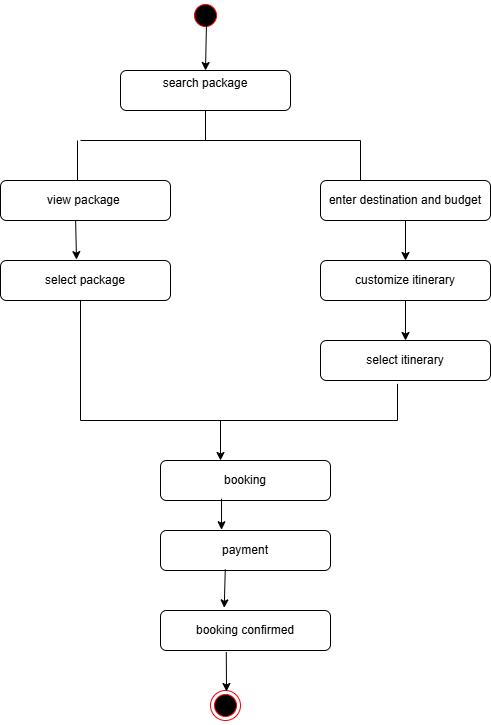

The diagram above was exported from draw.io. Its source (the exported page's mxGraphModel, read from the mxfile embedded in the PNG):
<mxGraphModel dx="1615" dy="857" grid="1" gridSize="10" guides="1" tooltips="1" connect="1" arrows="1" fold="1" page="1" pageScale="1" pageWidth="827" pageHeight="1169" background="#FFFFFF" math="0" shadow="0">
  <root>
    <mxCell id="WIyWlLk6GJQsqaUBKTNV-0" />
    <mxCell id="WIyWlLk6GJQsqaUBKTNV-1" parent="WIyWlLk6GJQsqaUBKTNV-0" />
    <mxCell id="R_VKIEqmeZ_Qa_lm-Ac2-101" value="" style="group" vertex="1" connectable="0" parent="WIyWlLk6GJQsqaUBKTNV-1">
      <mxGeometry x="330" y="220" width="490" height="723.3723461417476" as="geometry" />
    </mxCell>
    <mxCell id="R_VKIEqmeZ_Qa_lm-Ac2-73" value="" style="group" vertex="1" connectable="0" parent="R_VKIEqmeZ_Qa_lm-Ac2-101">
      <mxGeometry y="70" width="490" height="653.3723461417476" as="geometry" />
    </mxCell>
    <mxCell id="R_VKIEqmeZ_Qa_lm-Ac2-74" value="&#10;&lt;span style=&quot;color: rgb(0, 0, 0); font-family: Helvetica; font-size: 12px; font-style: normal; font-variant-ligatures: normal; font-variant-caps: normal; font-weight: 400; letter-spacing: normal; orphans: 2; text-align: center; text-indent: 0px; text-transform: none; widows: 2; word-spacing: 0px; -webkit-text-stroke-width: 0px; white-space: normal; background-color: rgb(255, 255, 255); text-decoration-thickness: initial; text-decoration-style: initial; text-decoration-color: initial; display: inline !important; float: none;&quot;&gt;search package&lt;/span&gt;&#10;&#10;" style="rounded=1;whiteSpace=wrap;html=1;container=1;" vertex="1" parent="R_VKIEqmeZ_Qa_lm-Ac2-73">
      <mxGeometry x="120" width="170" height="40" as="geometry" />
    </mxCell>
    <mxCell id="R_VKIEqmeZ_Qa_lm-Ac2-75" value="&lt;br&gt;&lt;span style=&quot;color: rgb(0, 0, 0); font-family: Helvetica; font-size: 12px; font-style: normal; font-variant-ligatures: normal; font-variant-caps: normal; font-weight: 400; letter-spacing: normal; orphans: 2; text-align: center; text-indent: 0px; text-transform: none; widows: 2; word-spacing: 0px; -webkit-text-stroke-width: 0px; white-space: normal; background-color: rgb(255, 255, 255); text-decoration-thickness: initial; text-decoration-style: initial; text-decoration-color: initial; float: none; display: inline !important;&quot;&gt;view package&amp;nbsp;&lt;/span&gt;&lt;div&gt;&lt;br/&gt;&lt;/div&gt;" style="rounded=1;whiteSpace=wrap;html=1;container=1;" vertex="1" parent="R_VKIEqmeZ_Qa_lm-Ac2-73">
      <mxGeometry y="110" width="170" height="40" as="geometry" />
    </mxCell>
    <mxCell id="R_VKIEqmeZ_Qa_lm-Ac2-76" value="&lt;span style=&quot;background-color: rgb(255, 255, 255);&quot;&gt;select package&lt;/span&gt;" style="rounded=1;whiteSpace=wrap;html=1;container=1;" vertex="1" parent="R_VKIEqmeZ_Qa_lm-Ac2-73">
      <mxGeometry y="190" width="170" height="40" as="geometry" />
    </mxCell>
    <mxCell id="R_VKIEqmeZ_Qa_lm-Ac2-77" value="&lt;div&gt;&lt;span style=&quot;background-color: rgb(255, 255, 255);&quot;&gt;enter destination and budget&lt;/span&gt;&lt;/div&gt;" style="rounded=1;whiteSpace=wrap;html=1;container=1;" vertex="1" parent="R_VKIEqmeZ_Qa_lm-Ac2-73">
      <mxGeometry x="320" y="110" width="170" height="40" as="geometry" />
    </mxCell>
    <mxCell id="R_VKIEqmeZ_Qa_lm-Ac2-78" value="&lt;span style=&quot;background-color: rgb(255, 255, 255);&quot;&gt;customize itinerary&lt;/span&gt;" style="rounded=1;whiteSpace=wrap;html=1;container=1;" vertex="1" parent="R_VKIEqmeZ_Qa_lm-Ac2-73">
      <mxGeometry x="320" y="190" width="170" height="40" as="geometry" />
    </mxCell>
    <mxCell id="R_VKIEqmeZ_Qa_lm-Ac2-79" value="&lt;div&gt;&lt;span style=&quot;background-color: rgb(255, 255, 255);&quot;&gt;select itinerary&lt;/span&gt;&lt;/div&gt;" style="rounded=1;whiteSpace=wrap;html=1;container=1;" vertex="1" parent="R_VKIEqmeZ_Qa_lm-Ac2-73">
      <mxGeometry x="320" y="270" width="170" height="40" as="geometry" />
    </mxCell>
    <mxCell id="R_VKIEqmeZ_Qa_lm-Ac2-80" value="&lt;div&gt;&lt;span style=&quot;background-color: rgb(255, 255, 255);&quot;&gt;payment&lt;/span&gt;&lt;/div&gt;" style="rounded=1;whiteSpace=wrap;html=1;container=1;" vertex="1" parent="R_VKIEqmeZ_Qa_lm-Ac2-73">
      <mxGeometry x="160" y="460" width="170" height="40" as="geometry" />
    </mxCell>
    <mxCell id="R_VKIEqmeZ_Qa_lm-Ac2-81" value="&lt;div&gt;&lt;span style=&quot;background-color: rgb(255, 255, 255);&quot;&gt;booking&lt;/span&gt;&lt;/div&gt;" style="rounded=1;whiteSpace=wrap;html=1;container=1;" vertex="1" parent="R_VKIEqmeZ_Qa_lm-Ac2-73">
      <mxGeometry x="160" y="390" width="170" height="40" as="geometry" />
    </mxCell>
    <mxCell id="R_VKIEqmeZ_Qa_lm-Ac2-82" value="&lt;span style=&quot;background-color: rgb(255, 255, 255);&quot;&gt;booking confirmed&lt;/span&gt;" style="rounded=1;whiteSpace=wrap;html=1;container=1;" vertex="1" parent="R_VKIEqmeZ_Qa_lm-Ac2-73">
      <mxGeometry x="160" y="540" width="170" height="40" as="geometry" />
    </mxCell>
    <mxCell id="R_VKIEqmeZ_Qa_lm-Ac2-83" value="" style="endArrow=none;html=1;rounded=0;" edge="1" parent="R_VKIEqmeZ_Qa_lm-Ac2-73">
      <mxGeometry width="50" height="50" relative="1" as="geometry">
        <mxPoint x="80" y="350" as="sourcePoint" />
        <mxPoint x="80" y="230" as="targetPoint" />
      </mxGeometry>
    </mxCell>
    <mxCell id="R_VKIEqmeZ_Qa_lm-Ac2-84" value="" style="endArrow=none;html=1;rounded=0;entryX=0.5;entryY=1;entryDx=0;entryDy=0;" edge="1" parent="R_VKIEqmeZ_Qa_lm-Ac2-73" target="R_VKIEqmeZ_Qa_lm-Ac2-74">
      <mxGeometry width="50" height="50" relative="1" as="geometry">
        <mxPoint x="205" y="70" as="sourcePoint" />
        <mxPoint x="300" y="260" as="targetPoint" />
      </mxGeometry>
    </mxCell>
    <mxCell id="R_VKIEqmeZ_Qa_lm-Ac2-85" value="" style="endArrow=none;html=1;rounded=0;" edge="1" parent="R_VKIEqmeZ_Qa_lm-Ac2-73">
      <mxGeometry width="50" height="50" relative="1" as="geometry">
        <mxPoint x="80" y="70" as="sourcePoint" />
        <mxPoint x="360" y="70" as="targetPoint" />
      </mxGeometry>
    </mxCell>
    <mxCell id="R_VKIEqmeZ_Qa_lm-Ac2-86" value="" style="endArrow=none;html=1;rounded=0;exitX=0.453;exitY=0.001;exitDx=0;exitDy=0;exitPerimeter=0;" edge="1" parent="R_VKIEqmeZ_Qa_lm-Ac2-73" source="R_VKIEqmeZ_Qa_lm-Ac2-75">
      <mxGeometry width="50" height="50" relative="1" as="geometry">
        <mxPoint x="80" y="100" as="sourcePoint" />
        <mxPoint x="77" y="70" as="targetPoint" />
      </mxGeometry>
    </mxCell>
    <mxCell id="R_VKIEqmeZ_Qa_lm-Ac2-87" value="" style="endArrow=none;html=1;rounded=0;entryX=0.453;entryY=1.084;entryDx=0;entryDy=0;entryPerimeter=0;" edge="1" parent="R_VKIEqmeZ_Qa_lm-Ac2-73" target="R_VKIEqmeZ_Qa_lm-Ac2-79">
      <mxGeometry width="50" height="50" relative="1" as="geometry">
        <mxPoint x="80" y="350" as="sourcePoint" />
        <mxPoint x="400" y="350" as="targetPoint" />
        <Array as="points">
          <mxPoint x="397" y="350" />
        </Array>
      </mxGeometry>
    </mxCell>
    <mxCell id="R_VKIEqmeZ_Qa_lm-Ac2-88" value="" style="endArrow=none;html=1;rounded=0;" edge="1" parent="R_VKIEqmeZ_Qa_lm-Ac2-73">
      <mxGeometry width="50" height="50" relative="1" as="geometry">
        <mxPoint x="360" y="110" as="sourcePoint" />
        <mxPoint x="360" y="70" as="targetPoint" />
      </mxGeometry>
    </mxCell>
    <mxCell id="R_VKIEqmeZ_Qa_lm-Ac2-89" value="" style="endArrow=classic;html=1;rounded=0;textShadow=0;labelBackgroundColor=default;entryX=0.447;entryY=-0.022;entryDx=0;entryDy=0;entryPerimeter=0;exitX=0.442;exitY=1.013;exitDx=0;exitDy=0;exitPerimeter=0;" edge="1" parent="R_VKIEqmeZ_Qa_lm-Ac2-73" source="R_VKIEqmeZ_Qa_lm-Ac2-75" target="R_VKIEqmeZ_Qa_lm-Ac2-76">
      <mxGeometry width="50" height="50" relative="1" as="geometry">
        <mxPoint x="80" y="150" as="sourcePoint" />
        <mxPoint x="-62" y="221" as="targetPoint" />
      </mxGeometry>
    </mxCell>
    <mxCell id="R_VKIEqmeZ_Qa_lm-Ac2-90" value="" style="endArrow=classic;html=1;rounded=0;textShadow=0;labelBackgroundColor=default;entryX=0.5;entryY=0;entryDx=0;entryDy=0;exitX=0.5;exitY=1;exitDx=0;exitDy=0;" edge="1" parent="R_VKIEqmeZ_Qa_lm-Ac2-73" source="R_VKIEqmeZ_Qa_lm-Ac2-77" target="R_VKIEqmeZ_Qa_lm-Ac2-78">
      <mxGeometry width="50" height="50" relative="1" as="geometry">
        <mxPoint x="400" y="150" as="sourcePoint" />
        <mxPoint x="398" y="180" as="targetPoint" />
      </mxGeometry>
    </mxCell>
    <mxCell id="R_VKIEqmeZ_Qa_lm-Ac2-91" value="" style="endArrow=classic;html=1;rounded=0;exitX=0.5;exitY=1;exitDx=0;exitDy=0;textShadow=0;labelBackgroundColor=default;entryX=0.5;entryY=0;entryDx=0;entryDy=0;" edge="1" parent="R_VKIEqmeZ_Qa_lm-Ac2-73" source="R_VKIEqmeZ_Qa_lm-Ac2-78" target="R_VKIEqmeZ_Qa_lm-Ac2-79">
      <mxGeometry width="50" height="50" relative="1" as="geometry">
        <mxPoint x="550" y="230" as="sourcePoint" />
        <mxPoint x="400" y="260" as="targetPoint" />
      </mxGeometry>
    </mxCell>
    <mxCell id="R_VKIEqmeZ_Qa_lm-Ac2-92" value="" style="endArrow=classic;html=1;rounded=0;textShadow=0;labelBackgroundColor=default;" edge="1" parent="R_VKIEqmeZ_Qa_lm-Ac2-73">
      <mxGeometry width="50" height="50" relative="1" as="geometry">
        <mxPoint x="220" y="350" as="sourcePoint" />
        <mxPoint x="220" y="390" as="targetPoint" />
      </mxGeometry>
    </mxCell>
    <mxCell id="R_VKIEqmeZ_Qa_lm-Ac2-93" value="" style="endArrow=classic;html=1;rounded=0;exitX=0.359;exitY=0.954;exitDx=0;exitDy=0;exitPerimeter=0;textShadow=0;labelBackgroundColor=default;entryX=0.359;entryY=-0.019;entryDx=0;entryDy=0;entryPerimeter=0;" edge="1" parent="R_VKIEqmeZ_Qa_lm-Ac2-73" source="R_VKIEqmeZ_Qa_lm-Ac2-81" target="R_VKIEqmeZ_Qa_lm-Ac2-80">
      <mxGeometry width="50" height="50" relative="1" as="geometry">
        <mxPoint x="500" y="460" as="sourcePoint" />
        <mxPoint x="498" y="501" as="targetPoint" />
      </mxGeometry>
    </mxCell>
    <mxCell id="R_VKIEqmeZ_Qa_lm-Ac2-94" value="" style="endArrow=classic;html=1;rounded=0;textShadow=0;labelBackgroundColor=default;entryX=0.375;entryY=-0.066;entryDx=0;entryDy=0;entryPerimeter=0;exitX=0.381;exitY=0.969;exitDx=0;exitDy=0;exitPerimeter=0;" edge="1" parent="R_VKIEqmeZ_Qa_lm-Ac2-73" source="R_VKIEqmeZ_Qa_lm-Ac2-80" target="R_VKIEqmeZ_Qa_lm-Ac2-82">
      <mxGeometry width="50" height="50" relative="1" as="geometry">
        <mxPoint x="218" y="498" as="sourcePoint" />
        <mxPoint x="218" y="530" as="targetPoint" />
      </mxGeometry>
    </mxCell>
    <mxCell id="R_VKIEqmeZ_Qa_lm-Ac2-95" value="" style="ellipse;html=1;shape=endState;fillColor=#000000;strokeColor=#ff0000;rotation=-105;textShadow=0;labelBackgroundColor=default;" vertex="1" parent="R_VKIEqmeZ_Qa_lm-Ac2-73">
      <mxGeometry x="210.00117307087385" y="620.0011730708737" width="30" height="30" as="geometry" />
    </mxCell>
    <mxCell id="R_VKIEqmeZ_Qa_lm-Ac2-96" value="" style="endArrow=classic;html=1;rounded=0;textShadow=0;labelBackgroundColor=default;exitX=0.387;exitY=1.04;exitDx=0;exitDy=0;exitPerimeter=0;" edge="1" parent="R_VKIEqmeZ_Qa_lm-Ac2-73" source="R_VKIEqmeZ_Qa_lm-Ac2-82">
      <mxGeometry width="50" height="50" relative="1" as="geometry">
        <mxPoint x="280" y="620" as="sourcePoint" />
        <mxPoint x="226" y="621" as="targetPoint" />
      </mxGeometry>
    </mxCell>
    <mxCell id="R_VKIEqmeZ_Qa_lm-Ac2-97" value="" style="ellipse;html=1;shape=startState;fillColor=#000000;strokeColor=#ff0000;" vertex="1" parent="R_VKIEqmeZ_Qa_lm-Ac2-101">
      <mxGeometry x="190" width="30" height="30" as="geometry" />
    </mxCell>
    <mxCell id="R_VKIEqmeZ_Qa_lm-Ac2-100" value="" style="endArrow=classic;html=1;rounded=0;textShadow=0;labelBackgroundColor=default;entryX=0.5;entryY=0;entryDx=0;entryDy=0;exitX=0.533;exitY=0.75;exitDx=0;exitDy=0;exitPerimeter=0;" edge="1" parent="R_VKIEqmeZ_Qa_lm-Ac2-101" source="R_VKIEqmeZ_Qa_lm-Ac2-97" target="R_VKIEqmeZ_Qa_lm-Ac2-74">
      <mxGeometry width="50" height="50" relative="1" as="geometry">
        <mxPoint x="-140" y="-10" as="sourcePoint" />
        <mxPoint x="-139" y="28" as="targetPoint" />
      </mxGeometry>
    </mxCell>
  </root>
</mxGraphModel>